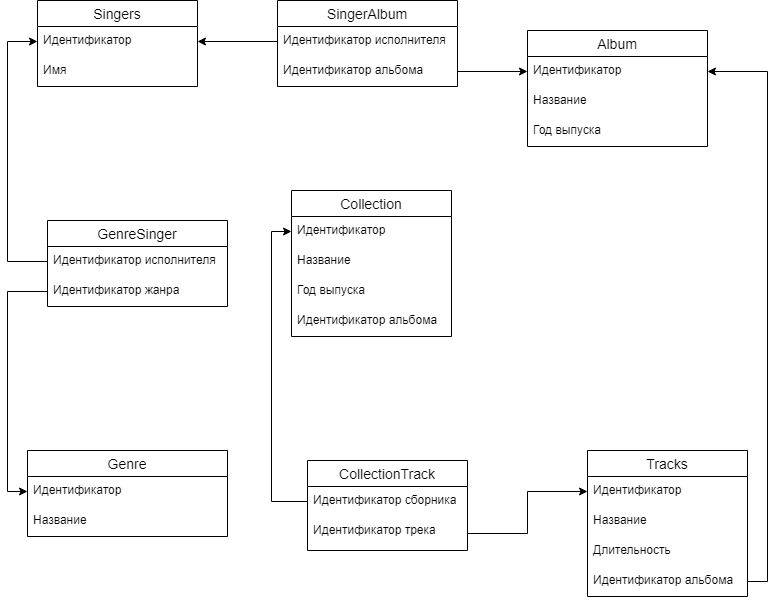

The diagram above was exported from draw.io. Its source (the exported page's mxGraphModel, read from the mxfile embedded in the PNG):
<mxGraphModel dx="1182" dy="764" grid="1" gridSize="10" guides="1" tooltips="1" connect="1" arrows="1" fold="1" page="1" pageScale="1" pageWidth="827" pageHeight="1169" math="0" shadow="0">
  <root>
    <mxCell id="0" />
    <mxCell id="1" parent="0" />
    <mxCell id="MaMVs7cEVnTrYz6ZWnG2-1" value="Singers" style="swimlane;fontStyle=0;childLayout=stackLayout;horizontal=1;startSize=26;horizontalStack=0;resizeParent=1;resizeParentMax=0;resizeLast=0;collapsible=1;marginBottom=0;align=center;fontSize=14;" parent="1" vertex="1">
      <mxGeometry x="90" y="310" width="160" height="86" as="geometry" />
    </mxCell>
    <mxCell id="MaMVs7cEVnTrYz6ZWnG2-2" value="Идентификатор" style="text;strokeColor=none;fillColor=none;spacingLeft=4;spacingRight=4;overflow=hidden;rotatable=0;points=[[0,0.5],[1,0.5]];portConstraint=eastwest;fontSize=12;" parent="MaMVs7cEVnTrYz6ZWnG2-1" vertex="1">
      <mxGeometry y="26" width="160" height="30" as="geometry" />
    </mxCell>
    <mxCell id="MaMVs7cEVnTrYz6ZWnG2-3" value="Имя" style="text;strokeColor=none;fillColor=none;spacingLeft=4;spacingRight=4;overflow=hidden;rotatable=0;points=[[0,0.5],[1,0.5]];portConstraint=eastwest;fontSize=12;" parent="MaMVs7cEVnTrYz6ZWnG2-1" vertex="1">
      <mxGeometry y="56" width="160" height="30" as="geometry" />
    </mxCell>
    <mxCell id="MaMVs7cEVnTrYz6ZWnG2-5" value="Album" style="swimlane;fontStyle=0;childLayout=stackLayout;horizontal=1;startSize=26;horizontalStack=0;resizeParent=1;resizeParentMax=0;resizeLast=0;collapsible=1;marginBottom=0;align=center;fontSize=14;" parent="1" vertex="1">
      <mxGeometry x="580" y="340" width="180" height="116" as="geometry" />
    </mxCell>
    <mxCell id="MaMVs7cEVnTrYz6ZWnG2-6" value="Идентификатор" style="text;strokeColor=none;fillColor=none;spacingLeft=4;spacingRight=4;overflow=hidden;rotatable=0;points=[[0,0.5],[1,0.5]];portConstraint=eastwest;fontSize=12;" parent="MaMVs7cEVnTrYz6ZWnG2-5" vertex="1">
      <mxGeometry y="26" width="180" height="30" as="geometry" />
    </mxCell>
    <mxCell id="MaMVs7cEVnTrYz6ZWnG2-7" value="Название" style="text;strokeColor=none;fillColor=none;spacingLeft=4;spacingRight=4;overflow=hidden;rotatable=0;points=[[0,0.5],[1,0.5]];portConstraint=eastwest;fontSize=12;" parent="MaMVs7cEVnTrYz6ZWnG2-5" vertex="1">
      <mxGeometry y="56" width="180" height="30" as="geometry" />
    </mxCell>
    <mxCell id="MaMVs7cEVnTrYz6ZWnG2-8" value="Год выпуска" style="text;strokeColor=none;fillColor=none;spacingLeft=4;spacingRight=4;overflow=hidden;rotatable=0;points=[[0,0.5],[1,0.5]];portConstraint=eastwest;fontSize=12;" parent="MaMVs7cEVnTrYz6ZWnG2-5" vertex="1">
      <mxGeometry y="86" width="180" height="30" as="geometry" />
    </mxCell>
    <mxCell id="MaMVs7cEVnTrYz6ZWnG2-28" style="edgeStyle=orthogonalEdgeStyle;rounded=0;orthogonalLoop=1;jettySize=auto;html=1;exitX=1;exitY=0.5;exitDx=0;exitDy=0;" parent="MaMVs7cEVnTrYz6ZWnG2-5" source="MaMVs7cEVnTrYz6ZWnG2-7" target="MaMVs7cEVnTrYz6ZWnG2-7" edge="1">
      <mxGeometry relative="1" as="geometry" />
    </mxCell>
    <mxCell id="MaMVs7cEVnTrYz6ZWnG2-9" value="Tracks" style="swimlane;fontStyle=0;childLayout=stackLayout;horizontal=1;startSize=26;horizontalStack=0;resizeParent=1;resizeParentMax=0;resizeLast=0;collapsible=1;marginBottom=0;align=center;fontSize=14;" parent="1" vertex="1">
      <mxGeometry x="640" y="760" width="160" height="146" as="geometry" />
    </mxCell>
    <mxCell id="MaMVs7cEVnTrYz6ZWnG2-10" value="Идентификатор" style="text;strokeColor=none;fillColor=none;spacingLeft=4;spacingRight=4;overflow=hidden;rotatable=0;points=[[0,0.5],[1,0.5]];portConstraint=eastwest;fontSize=12;" parent="MaMVs7cEVnTrYz6ZWnG2-9" vertex="1">
      <mxGeometry y="26" width="160" height="30" as="geometry" />
    </mxCell>
    <mxCell id="MaMVs7cEVnTrYz6ZWnG2-12" value="Название" style="text;strokeColor=none;fillColor=none;spacingLeft=4;spacingRight=4;overflow=hidden;rotatable=0;points=[[0,0.5],[1,0.5]];portConstraint=eastwest;fontSize=12;" parent="MaMVs7cEVnTrYz6ZWnG2-9" vertex="1">
      <mxGeometry y="56" width="160" height="30" as="geometry" />
    </mxCell>
    <mxCell id="MaMVs7cEVnTrYz6ZWnG2-11" value="Длительность" style="text;strokeColor=none;fillColor=none;spacingLeft=4;spacingRight=4;overflow=hidden;rotatable=0;points=[[0,0.5],[1,0.5]];portConstraint=eastwest;fontSize=12;" parent="MaMVs7cEVnTrYz6ZWnG2-9" vertex="1">
      <mxGeometry y="86" width="160" height="30" as="geometry" />
    </mxCell>
    <mxCell id="MaMVs7cEVnTrYz6ZWnG2-31" value="Идентификатор альбома" style="text;strokeColor=none;fillColor=none;spacingLeft=4;spacingRight=4;overflow=hidden;rotatable=0;points=[[0,0.5],[1,0.5]];portConstraint=eastwest;fontSize=12;" parent="MaMVs7cEVnTrYz6ZWnG2-9" vertex="1">
      <mxGeometry y="116" width="160" height="30" as="geometry" />
    </mxCell>
    <mxCell id="MaMVs7cEVnTrYz6ZWnG2-18" value="Genre" style="swimlane;fontStyle=0;childLayout=stackLayout;horizontal=1;startSize=26;horizontalStack=0;resizeParent=1;resizeParentMax=0;resizeLast=0;collapsible=1;marginBottom=0;align=center;fontSize=14;" parent="1" vertex="1">
      <mxGeometry x="80" y="760" width="200" height="86" as="geometry" />
    </mxCell>
    <mxCell id="MaMVs7cEVnTrYz6ZWnG2-19" value="Идентификатор" style="text;strokeColor=none;fillColor=none;spacingLeft=4;spacingRight=4;overflow=hidden;rotatable=0;points=[[0,0.5],[1,0.5]];portConstraint=eastwest;fontSize=12;" parent="MaMVs7cEVnTrYz6ZWnG2-18" vertex="1">
      <mxGeometry y="26" width="200" height="30" as="geometry" />
    </mxCell>
    <mxCell id="MaMVs7cEVnTrYz6ZWnG2-20" value="Название" style="text;strokeColor=none;fillColor=none;spacingLeft=4;spacingRight=4;overflow=hidden;rotatable=0;points=[[0,0.5],[1,0.5]];portConstraint=eastwest;fontSize=12;" parent="MaMVs7cEVnTrYz6ZWnG2-18" vertex="1">
      <mxGeometry y="56" width="200" height="30" as="geometry" />
    </mxCell>
    <mxCell id="MaMVs7cEVnTrYz6ZWnG2-32" style="edgeStyle=orthogonalEdgeStyle;rounded=0;orthogonalLoop=1;jettySize=auto;html=1;exitX=1;exitY=0.5;exitDx=0;exitDy=0;entryX=1;entryY=0.5;entryDx=0;entryDy=0;" parent="1" source="MaMVs7cEVnTrYz6ZWnG2-31" target="MaMVs7cEVnTrYz6ZWnG2-6" edge="1">
      <mxGeometry relative="1" as="geometry" />
    </mxCell>
    <mxCell id="pctZLmw9cpt_un5vcpS5-1" value="GenreSinger" style="swimlane;fontStyle=0;childLayout=stackLayout;horizontal=1;startSize=26;horizontalStack=0;resizeParent=1;resizeParentMax=0;resizeLast=0;collapsible=1;marginBottom=0;align=center;fontSize=14;" parent="1" vertex="1">
      <mxGeometry x="100" y="530" width="180" height="86" as="geometry" />
    </mxCell>
    <mxCell id="pctZLmw9cpt_un5vcpS5-3" value="Идентификатор исполнителя" style="text;strokeColor=none;fillColor=none;spacingLeft=4;spacingRight=4;overflow=hidden;rotatable=0;points=[[0,0.5],[1,0.5]];portConstraint=eastwest;fontSize=12;" parent="pctZLmw9cpt_un5vcpS5-1" vertex="1">
      <mxGeometry y="26" width="180" height="30" as="geometry" />
    </mxCell>
    <mxCell id="pctZLmw9cpt_un5vcpS5-4" value="Идентификатор жанра" style="text;strokeColor=none;fillColor=none;spacingLeft=4;spacingRight=4;overflow=hidden;rotatable=0;points=[[0,0.5],[1,0.5]];portConstraint=eastwest;fontSize=12;" parent="pctZLmw9cpt_un5vcpS5-1" vertex="1">
      <mxGeometry y="56" width="180" height="30" as="geometry" />
    </mxCell>
    <mxCell id="pctZLmw9cpt_un5vcpS5-8" value="SingerAlbum" style="swimlane;fontStyle=0;childLayout=stackLayout;horizontal=1;startSize=26;horizontalStack=0;resizeParent=1;resizeParentMax=0;resizeLast=0;collapsible=1;marginBottom=0;align=center;fontSize=14;" parent="1" vertex="1">
      <mxGeometry x="330" y="310" width="180" height="86" as="geometry" />
    </mxCell>
    <mxCell id="pctZLmw9cpt_un5vcpS5-10" value="Идентификатор исполнителя" style="text;strokeColor=none;fillColor=none;spacingLeft=4;spacingRight=4;overflow=hidden;rotatable=0;points=[[0,0.5],[1,0.5]];portConstraint=eastwest;fontSize=12;" parent="pctZLmw9cpt_un5vcpS5-8" vertex="1">
      <mxGeometry y="26" width="180" height="30" as="geometry" />
    </mxCell>
    <mxCell id="pctZLmw9cpt_un5vcpS5-11" value="Идентификатор альбома" style="text;strokeColor=none;fillColor=none;spacingLeft=4;spacingRight=4;overflow=hidden;rotatable=0;points=[[0,0.5],[1,0.5]];portConstraint=eastwest;fontSize=12;" parent="pctZLmw9cpt_un5vcpS5-8" vertex="1">
      <mxGeometry y="56" width="180" height="30" as="geometry" />
    </mxCell>
    <mxCell id="pctZLmw9cpt_un5vcpS5-12" value="Сollection" style="swimlane;fontStyle=0;childLayout=stackLayout;horizontal=1;startSize=26;horizontalStack=0;resizeParent=1;resizeParentMax=0;resizeLast=0;collapsible=1;marginBottom=0;align=center;fontSize=14;" parent="1" vertex="1">
      <mxGeometry x="344" y="500" width="160" height="146" as="geometry" />
    </mxCell>
    <mxCell id="pctZLmw9cpt_un5vcpS5-13" value="Идентификатор" style="text;strokeColor=none;fillColor=none;spacingLeft=4;spacingRight=4;overflow=hidden;rotatable=0;points=[[0,0.5],[1,0.5]];portConstraint=eastwest;fontSize=12;" parent="pctZLmw9cpt_un5vcpS5-12" vertex="1">
      <mxGeometry y="26" width="160" height="30" as="geometry" />
    </mxCell>
    <mxCell id="pctZLmw9cpt_un5vcpS5-14" value="Название" style="text;strokeColor=none;fillColor=none;spacingLeft=4;spacingRight=4;overflow=hidden;rotatable=0;points=[[0,0.5],[1,0.5]];portConstraint=eastwest;fontSize=12;" parent="pctZLmw9cpt_un5vcpS5-12" vertex="1">
      <mxGeometry y="56" width="160" height="30" as="geometry" />
    </mxCell>
    <mxCell id="pctZLmw9cpt_un5vcpS5-15" value="Год выпуска" style="text;strokeColor=none;fillColor=none;spacingLeft=4;spacingRight=4;overflow=hidden;rotatable=0;points=[[0,0.5],[1,0.5]];portConstraint=eastwest;fontSize=12;" parent="pctZLmw9cpt_un5vcpS5-12" vertex="1">
      <mxGeometry y="86" width="160" height="30" as="geometry" />
    </mxCell>
    <mxCell id="pctZLmw9cpt_un5vcpS5-21" value="Идентификатор альбома" style="text;strokeColor=none;fillColor=none;spacingLeft=4;spacingRight=4;overflow=hidden;rotatable=0;points=[[0,0.5],[1,0.5]];portConstraint=eastwest;fontSize=12;" parent="pctZLmw9cpt_un5vcpS5-12" vertex="1">
      <mxGeometry y="116" width="160" height="30" as="geometry" />
    </mxCell>
    <mxCell id="pctZLmw9cpt_un5vcpS5-17" style="edgeStyle=orthogonalEdgeStyle;rounded=0;orthogonalLoop=1;jettySize=auto;html=1;exitX=0;exitY=0.5;exitDx=0;exitDy=0;entryX=0;entryY=0.5;entryDx=0;entryDy=0;" parent="1" source="pctZLmw9cpt_un5vcpS5-3" target="MaMVs7cEVnTrYz6ZWnG2-2" edge="1">
      <mxGeometry relative="1" as="geometry">
        <Array as="points">
          <mxPoint x="60" y="571" />
          <mxPoint x="60" y="351" />
        </Array>
      </mxGeometry>
    </mxCell>
    <mxCell id="pctZLmw9cpt_un5vcpS5-18" style="edgeStyle=orthogonalEdgeStyle;rounded=0;orthogonalLoop=1;jettySize=auto;html=1;exitX=0;exitY=0.5;exitDx=0;exitDy=0;entryX=0;entryY=0.5;entryDx=0;entryDy=0;" parent="1" source="pctZLmw9cpt_un5vcpS5-4" target="MaMVs7cEVnTrYz6ZWnG2-19" edge="1">
      <mxGeometry relative="1" as="geometry" />
    </mxCell>
    <mxCell id="pctZLmw9cpt_un5vcpS5-19" style="edgeStyle=orthogonalEdgeStyle;rounded=0;orthogonalLoop=1;jettySize=auto;html=1;exitX=0;exitY=0.5;exitDx=0;exitDy=0;entryX=1;entryY=0.5;entryDx=0;entryDy=0;" parent="1" source="pctZLmw9cpt_un5vcpS5-10" target="MaMVs7cEVnTrYz6ZWnG2-2" edge="1">
      <mxGeometry relative="1" as="geometry" />
    </mxCell>
    <mxCell id="pctZLmw9cpt_un5vcpS5-20" style="edgeStyle=orthogonalEdgeStyle;rounded=0;orthogonalLoop=1;jettySize=auto;html=1;exitX=1;exitY=0.5;exitDx=0;exitDy=0;entryX=0;entryY=0.5;entryDx=0;entryDy=0;" parent="1" source="pctZLmw9cpt_un5vcpS5-11" target="MaMVs7cEVnTrYz6ZWnG2-6" edge="1">
      <mxGeometry relative="1" as="geometry" />
    </mxCell>
    <mxCell id="pctZLmw9cpt_un5vcpS5-25" value="CollectionTrack" style="swimlane;fontStyle=0;childLayout=stackLayout;horizontal=1;startSize=26;horizontalStack=0;resizeParent=1;resizeParentMax=0;resizeLast=0;collapsible=1;marginBottom=0;align=center;fontSize=14;" parent="1" vertex="1">
      <mxGeometry x="360" y="770" width="160" height="90" as="geometry" />
    </mxCell>
    <mxCell id="pctZLmw9cpt_un5vcpS5-27" value="Идентификатор сборника" style="text;strokeColor=none;fillColor=none;spacingLeft=4;spacingRight=4;overflow=hidden;rotatable=0;points=[[0,0.5],[1,0.5]];portConstraint=eastwest;fontSize=12;" parent="pctZLmw9cpt_un5vcpS5-25" vertex="1">
      <mxGeometry y="26" width="160" height="30" as="geometry" />
    </mxCell>
    <mxCell id="pctZLmw9cpt_un5vcpS5-28" value="Идентификатор трека" style="text;strokeColor=none;fillColor=none;spacingLeft=4;spacingRight=4;overflow=hidden;rotatable=0;points=[[0,0.5],[1,0.5]];portConstraint=eastwest;fontSize=12;" parent="pctZLmw9cpt_un5vcpS5-25" vertex="1">
      <mxGeometry y="56" width="160" height="34" as="geometry" />
    </mxCell>
    <mxCell id="pctZLmw9cpt_un5vcpS5-29" style="edgeStyle=orthogonalEdgeStyle;rounded=0;orthogonalLoop=1;jettySize=auto;html=1;exitX=0;exitY=0.5;exitDx=0;exitDy=0;entryX=0;entryY=0.5;entryDx=0;entryDy=0;" parent="1" source="pctZLmw9cpt_un5vcpS5-27" target="pctZLmw9cpt_un5vcpS5-13" edge="1">
      <mxGeometry relative="1" as="geometry" />
    </mxCell>
    <mxCell id="pctZLmw9cpt_un5vcpS5-30" style="edgeStyle=orthogonalEdgeStyle;rounded=0;orthogonalLoop=1;jettySize=auto;html=1;exitX=1;exitY=0.5;exitDx=0;exitDy=0;entryX=0;entryY=0.5;entryDx=0;entryDy=0;" parent="1" source="pctZLmw9cpt_un5vcpS5-28" target="MaMVs7cEVnTrYz6ZWnG2-10" edge="1">
      <mxGeometry relative="1" as="geometry" />
    </mxCell>
  </root>
</mxGraphModel>